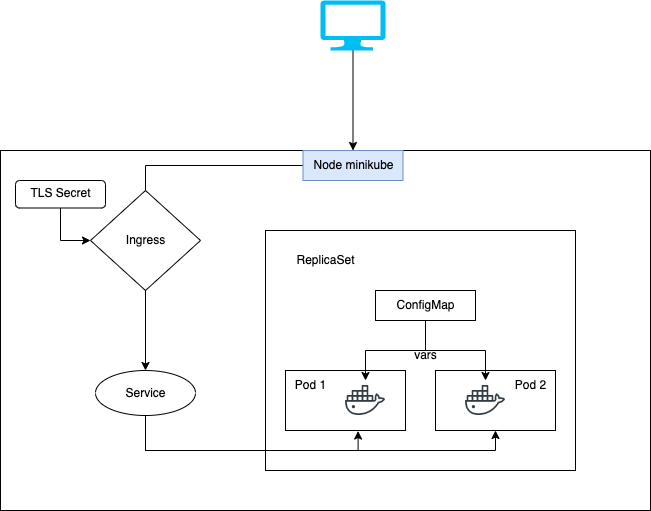

The diagram above was exported from draw.io. Its source (the exported page's mxGraphModel, read from the mxfile embedded in the PNG):
<mxGraphModel dx="938" dy="528" grid="1" gridSize="10" guides="1" tooltips="1" connect="1" arrows="1" fold="1" page="1" pageScale="1" pageWidth="827" pageHeight="1169" math="0" shadow="0">
  <root>
    <mxCell id="0" />
    <mxCell id="1" parent="0" />
    <mxCell id="J3wNMaAdLXpvXrncayiv-27" value="" style="rounded=0;whiteSpace=wrap;html=1;" parent="1" vertex="1">
      <mxGeometry x="70" y="190" width="650" height="360" as="geometry" />
    </mxCell>
    <mxCell id="J3wNMaAdLXpvXrncayiv-1" value="" style="rounded=0;whiteSpace=wrap;html=1;" parent="1" vertex="1">
      <mxGeometry x="335" y="270" width="310" height="240" as="geometry" />
    </mxCell>
    <mxCell id="J3wNMaAdLXpvXrncayiv-2" value="ReplicaSet" style="text;html=1;resizable=0;autosize=1;align=center;verticalAlign=middle;points=[];fillColor=none;strokeColor=none;rounded=0;" parent="1" vertex="1">
      <mxGeometry x="355" y="285" width="80" height="30" as="geometry" />
    </mxCell>
    <mxCell id="J3wNMaAdLXpvXrncayiv-3" value="" style="rounded=0;whiteSpace=wrap;html=1;" parent="1" vertex="1">
      <mxGeometry x="445" y="330" width="100" height="30" as="geometry" />
    </mxCell>
    <mxCell id="J3wNMaAdLXpvXrncayiv-5" value="ConfigMap" style="text;html=1;resizable=0;autosize=1;align=center;verticalAlign=middle;points=[];fillColor=none;strokeColor=none;rounded=0;" parent="1" vertex="1">
      <mxGeometry x="455" y="330" width="80" height="30" as="geometry" />
    </mxCell>
    <mxCell id="J3wNMaAdLXpvXrncayiv-6" value="" style="rounded=0;whiteSpace=wrap;html=1;" parent="1" vertex="1">
      <mxGeometry x="355" y="410" width="120" height="60" as="geometry" />
    </mxCell>
    <mxCell id="J3wNMaAdLXpvXrncayiv-7" value="" style="shape=image;html=1;verticalAlign=top;verticalLabelPosition=bottom;labelBackgroundColor=#ffffff;imageAspect=0;aspect=fixed;image=https://cdn0.iconfinder.com/data/icons/social-media-2104/24/social_media_social_media_logo_docker-128.png" parent="1" vertex="1">
      <mxGeometry x="415" y="420" width="40" height="40" as="geometry" />
    </mxCell>
    <mxCell id="J3wNMaAdLXpvXrncayiv-8" value="Pod 1" style="text;html=1;resizable=0;autosize=1;align=center;verticalAlign=middle;points=[];fillColor=none;strokeColor=none;rounded=0;" parent="1" vertex="1">
      <mxGeometry x="355" y="410" width="50" height="30" as="geometry" />
    </mxCell>
    <mxCell id="J3wNMaAdLXpvXrncayiv-9" value="" style="rounded=0;whiteSpace=wrap;html=1;" parent="1" vertex="1">
      <mxGeometry x="505" y="410" width="120" height="60" as="geometry" />
    </mxCell>
    <mxCell id="J3wNMaAdLXpvXrncayiv-10" value="" style="shape=image;html=1;verticalAlign=top;verticalLabelPosition=bottom;labelBackgroundColor=#ffffff;imageAspect=0;aspect=fixed;image=https://cdn0.iconfinder.com/data/icons/social-media-2104/24/social_media_social_media_logo_docker-128.png" parent="1" vertex="1">
      <mxGeometry x="535" y="420" width="40" height="40" as="geometry" />
    </mxCell>
    <mxCell id="J3wNMaAdLXpvXrncayiv-11" value="Pod 2" style="text;html=1;resizable=0;autosize=1;align=center;verticalAlign=middle;points=[];fillColor=none;strokeColor=none;rounded=0;" parent="1" vertex="1">
      <mxGeometry x="575" y="410" width="50" height="30" as="geometry" />
    </mxCell>
    <mxCell id="J3wNMaAdLXpvXrncayiv-13" style="edgeStyle=orthogonalEdgeStyle;rounded=0;orthogonalLoop=1;jettySize=auto;html=1;entryX=0.5;entryY=0;entryDx=0;entryDy=0;" parent="1" source="J3wNMaAdLXpvXrncayiv-5" target="J3wNMaAdLXpvXrncayiv-7" edge="1">
      <mxGeometry relative="1" as="geometry" />
    </mxCell>
    <mxCell id="J3wNMaAdLXpvXrncayiv-14" style="edgeStyle=orthogonalEdgeStyle;rounded=0;orthogonalLoop=1;jettySize=auto;html=1;entryX=0.5;entryY=0;entryDx=0;entryDy=0;" parent="1" source="J3wNMaAdLXpvXrncayiv-5" target="J3wNMaAdLXpvXrncayiv-10" edge="1">
      <mxGeometry relative="1" as="geometry">
        <Array as="points">
          <mxPoint x="495" y="390" />
          <mxPoint x="555" y="390" />
        </Array>
      </mxGeometry>
    </mxCell>
    <mxCell id="J3wNMaAdLXpvXrncayiv-24" style="edgeStyle=orthogonalEdgeStyle;rounded=0;orthogonalLoop=1;jettySize=auto;html=1;exitX=0.5;exitY=1;exitDx=0;exitDy=0;entryX=0.605;entryY=1.009;entryDx=0;entryDy=0;entryPerimeter=0;" parent="1" source="J3wNMaAdLXpvXrncayiv-16" target="J3wNMaAdLXpvXrncayiv-6" edge="1">
      <mxGeometry relative="1" as="geometry" />
    </mxCell>
    <mxCell id="J3wNMaAdLXpvXrncayiv-25" style="edgeStyle=orthogonalEdgeStyle;rounded=0;orthogonalLoop=1;jettySize=auto;html=1;exitX=0.5;exitY=1;exitDx=0;exitDy=0;entryX=0.5;entryY=1;entryDx=0;entryDy=0;" parent="1" source="J3wNMaAdLXpvXrncayiv-16" target="J3wNMaAdLXpvXrncayiv-9" edge="1">
      <mxGeometry relative="1" as="geometry" />
    </mxCell>
    <mxCell id="J3wNMaAdLXpvXrncayiv-16" value="" style="ellipse;whiteSpace=wrap;html=1;" parent="1" vertex="1">
      <mxGeometry x="165" y="410" width="100" height="45" as="geometry" />
    </mxCell>
    <mxCell id="J3wNMaAdLXpvXrncayiv-17" value="Service&lt;br&gt;" style="text;html=1;resizable=0;autosize=1;align=center;verticalAlign=middle;points=[];fillColor=none;strokeColor=none;rounded=0;" parent="1" vertex="1">
      <mxGeometry x="185" y="417.5" width="60" height="30" as="geometry" />
    </mxCell>
    <mxCell id="J3wNMaAdLXpvXrncayiv-32" style="edgeStyle=orthogonalEdgeStyle;rounded=0;orthogonalLoop=1;jettySize=auto;html=1;entryX=0.5;entryY=0;entryDx=0;entryDy=0;" parent="1" source="J3wNMaAdLXpvXrncayiv-28" target="J3wNMaAdLXpvXrncayiv-16" edge="1">
      <mxGeometry relative="1" as="geometry" />
    </mxCell>
    <mxCell id="J3wNMaAdLXpvXrncayiv-28" value="Node minikube" style="text;html=1;resizable=0;autosize=1;align=center;verticalAlign=middle;points=[];fillColor=#dae8fc;strokeColor=#6c8ebf;rounded=0;" parent="1" vertex="1">
      <mxGeometry x="372.5" y="190" width="100" height="30" as="geometry" />
    </mxCell>
    <mxCell id="J3wNMaAdLXpvXrncayiv-33" style="edgeStyle=orthogonalEdgeStyle;rounded=0;orthogonalLoop=1;jettySize=auto;html=1;exitX=0.5;exitY=1;exitDx=0;exitDy=0;exitPerimeter=0;" parent="1" source="J3wNMaAdLXpvXrncayiv-29" target="J3wNMaAdLXpvXrncayiv-28" edge="1">
      <mxGeometry relative="1" as="geometry" />
    </mxCell>
    <mxCell id="J3wNMaAdLXpvXrncayiv-29" value="" style="verticalLabelPosition=bottom;html=1;verticalAlign=top;align=center;strokeColor=none;fillColor=#00BEF2;shape=mxgraph.azure.computer;pointerEvents=1;" parent="1" vertex="1">
      <mxGeometry x="390" y="40" width="65" height="50" as="geometry" />
    </mxCell>
    <mxCell id="J3wNMaAdLXpvXrncayiv-34" value="vars" style="text;html=1;resizable=0;autosize=1;align=center;verticalAlign=middle;points=[];fillColor=none;strokeColor=none;rounded=0;" parent="1" vertex="1">
      <mxGeometry x="470" y="380" width="50" height="30" as="geometry" />
    </mxCell>
    <mxCell id="J3wNMaAdLXpvXrncayiv-18" value="" style="rhombus;whiteSpace=wrap;html=1;" parent="1" vertex="1">
      <mxGeometry x="160" y="230" width="110" height="100" as="geometry" />
    </mxCell>
    <mxCell id="J3wNMaAdLXpvXrncayiv-19" value="Ingress" style="text;html=1;resizable=0;autosize=1;align=center;verticalAlign=middle;points=[];fillColor=none;strokeColor=none;rounded=0;" parent="1" vertex="1">
      <mxGeometry x="185" y="265" width="60" height="30" as="geometry" />
    </mxCell>
    <mxCell id="J3wNMaAdLXpvXrncayiv-20" value="" style="rounded=1;whiteSpace=wrap;html=1;" parent="1" vertex="1">
      <mxGeometry x="85" y="220" width="90" height="27.5" as="geometry" />
    </mxCell>
    <mxCell id="J3wNMaAdLXpvXrncayiv-37" style="edgeStyle=orthogonalEdgeStyle;rounded=0;orthogonalLoop=1;jettySize=auto;html=1;entryX=0;entryY=0.5;entryDx=0;entryDy=0;" parent="1" source="J3wNMaAdLXpvXrncayiv-21" target="J3wNMaAdLXpvXrncayiv-18" edge="1">
      <mxGeometry relative="1" as="geometry" />
    </mxCell>
    <mxCell id="J3wNMaAdLXpvXrncayiv-21" value="TLS Secret" style="text;html=1;resizable=0;autosize=1;align=center;verticalAlign=middle;points=[];fillColor=none;strokeColor=none;rounded=0;" parent="1" vertex="1">
      <mxGeometry x="90" y="217.5" width="80" height="30" as="geometry" />
    </mxCell>
  </root>
</mxGraphModel>